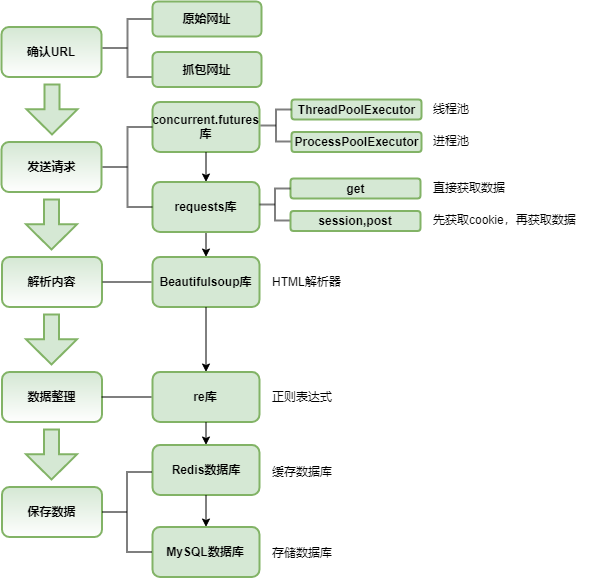

The diagram above was exported from draw.io. Its source (the exported page's mxGraphModel, read from the mxfile embedded in the PNG):
<mxGraphModel dx="1010" dy="579" grid="1" gridSize="10" guides="1" tooltips="1" connect="1" arrows="1" fold="1" page="1" pageScale="1" pageWidth="827" pageHeight="1169" math="0" shadow="0">
  <root>
    <mxCell id="0" />
    <mxCell id="1" parent="0" />
    <mxCell id="4Dj3XYTSy1ZKIT1QVW1Q-1" value="发送请求" style="rounded=1;whiteSpace=wrap;html=1;fillColor=#d5e8d4;strokeColor=#82b366;strokeWidth=2;fontStyle=1;gradientColor=#ffffff;" parent="1" vertex="1">
      <mxGeometry x="90" y="165.5" width="100" height="50" as="geometry" />
    </mxCell>
    <mxCell id="4Dj3XYTSy1ZKIT1QVW1Q-5" value="解析内容" style="rounded=1;whiteSpace=wrap;html=1;fillColor=#d5e8d4;strokeColor=#82b366;strokeWidth=2;fontStyle=1;gradientColor=#ffffff;" parent="1" vertex="1">
      <mxGeometry x="90.5" y="280.5" width="100" height="50" as="geometry" />
    </mxCell>
    <mxCell id="4Dj3XYTSy1ZKIT1QVW1Q-6" value="数据整理" style="rounded=1;whiteSpace=wrap;html=1;fillColor=#d5e8d4;strokeColor=#82b366;strokeWidth=2;fontStyle=1;gradientColor=#ffffff;" parent="1" vertex="1">
      <mxGeometry x="90.5" y="395.5" width="100" height="50" as="geometry" />
    </mxCell>
    <mxCell id="4Dj3XYTSy1ZKIT1QVW1Q-7" value="保存数据" style="rounded=1;whiteSpace=wrap;html=1;fillColor=#d5e8d4;strokeColor=#82b366;strokeWidth=2;fontStyle=1;gradientColor=#ffffff;" parent="1" vertex="1">
      <mxGeometry x="90.5" y="510.5" width="100" height="50" as="geometry" />
    </mxCell>
    <mxCell id="4Dj3XYTSy1ZKIT1QVW1Q-11" value="" style="html=1;shadow=0;dashed=0;align=center;verticalAlign=middle;shape=mxgraph.arrows2.arrow;dy=0.71;dx=25.2;direction=south;notch=0;strokeWidth=2;labelPosition=center;verticalLabelPosition=middle;fillColor=#d5e8d4;strokeColor=#82b366;" parent="1" vertex="1">
      <mxGeometry x="114.5" y="223" width="51" height="50" as="geometry" />
    </mxCell>
    <mxCell id="4Dj3XYTSy1ZKIT1QVW1Q-14" value="" style="html=1;shadow=0;dashed=0;align=center;verticalAlign=middle;shape=mxgraph.arrows2.arrow;dy=0.71;dx=25.2;direction=south;notch=0;strokeWidth=2;labelPosition=center;verticalLabelPosition=middle;fillColor=#d5e8d4;strokeColor=#82b366;" parent="1" vertex="1">
      <mxGeometry x="114.5" y="338" width="51" height="50" as="geometry" />
    </mxCell>
    <mxCell id="4Dj3XYTSy1ZKIT1QVW1Q-15" value="" style="html=1;shadow=0;dashed=0;align=center;verticalAlign=middle;shape=mxgraph.arrows2.arrow;dy=0.71;dx=25.2;direction=south;notch=0;strokeWidth=2;labelPosition=center;verticalLabelPosition=middle;fillColor=#d5e8d4;strokeColor=#82b366;" parent="1" vertex="1">
      <mxGeometry x="114.5" y="453" width="51" height="50" as="geometry" />
    </mxCell>
    <mxCell id="4Dj3XYTSy1ZKIT1QVW1Q-26" value="concurrent.futures&lt;br&gt;库" style="rounded=1;whiteSpace=wrap;html=1;fillColor=#d5e8d4;strokeColor=#82b366;strokeWidth=2;fontStyle=1" parent="1" vertex="1">
      <mxGeometry x="241" y="125.5" width="107" height="50" as="geometry" />
    </mxCell>
    <mxCell id="4Dj3XYTSy1ZKIT1QVW1Q-59" style="edgeStyle=none;rounded=0;orthogonalLoop=1;jettySize=auto;html=1;entryX=0.5;entryY=0;entryDx=0;entryDy=0;strokeWidth=1;" parent="1" source="4Dj3XYTSy1ZKIT1QVW1Q-27" target="4Dj3XYTSy1ZKIT1QVW1Q-28" edge="1">
      <mxGeometry relative="1" as="geometry" />
    </mxCell>
    <mxCell id="4Dj3XYTSy1ZKIT1QVW1Q-27" value="requests库" style="rounded=1;whiteSpace=wrap;html=1;fillColor=#d5e8d4;strokeColor=#82b366;strokeWidth=2;fontStyle=1" parent="1" vertex="1">
      <mxGeometry x="241" y="205.5" width="107" height="50" as="geometry" />
    </mxCell>
    <mxCell id="4Dj3XYTSy1ZKIT1QVW1Q-28" value="Beautifulsoup库" style="rounded=1;whiteSpace=wrap;html=1;fillColor=#d5e8d4;strokeColor=#82b366;strokeWidth=2;fontStyle=1" parent="1" vertex="1">
      <mxGeometry x="241" y="280.5" width="107" height="50" as="geometry" />
    </mxCell>
    <mxCell id="4Dj3XYTSy1ZKIT1QVW1Q-29" value="Redis数据库" style="rounded=1;whiteSpace=wrap;html=1;fillColor=#d5e8d4;strokeColor=#82b366;strokeWidth=2;fontStyle=1" parent="1" vertex="1">
      <mxGeometry x="241" y="468.5" width="107" height="50" as="geometry" />
    </mxCell>
    <mxCell id="4Dj3XYTSy1ZKIT1QVW1Q-31" value="MySQL数据库" style="rounded=1;whiteSpace=wrap;html=1;fillColor=#d5e8d4;strokeColor=#82b366;strokeWidth=2;fontStyle=1" parent="1" vertex="1">
      <mxGeometry x="241" y="550.5" width="107" height="50" as="geometry" />
    </mxCell>
    <mxCell id="4Dj3XYTSy1ZKIT1QVW1Q-34" value="re库" style="rounded=1;whiteSpace=wrap;html=1;fillColor=#d5e8d4;strokeColor=#82b366;strokeWidth=2;fontStyle=1" parent="1" vertex="1">
      <mxGeometry x="241" y="395.5" width="107" height="50" as="geometry" />
    </mxCell>
    <mxCell id="4Dj3XYTSy1ZKIT1QVW1Q-38" value="" style="strokeWidth=2;html=1;shape=mxgraph.flowchart.annotation_2;align=left;pointerEvents=1;opacity=50;" parent="1" vertex="1">
      <mxGeometry x="191" y="150.5" width="50" height="80" as="geometry" />
    </mxCell>
    <mxCell id="4Dj3XYTSy1ZKIT1QVW1Q-39" value="" style="line;strokeWidth=2;html=1;opacity=50;" parent="1" vertex="1">
      <mxGeometry x="191" y="300.5" width="49" height="10" as="geometry" />
    </mxCell>
    <mxCell id="4Dj3XYTSy1ZKIT1QVW1Q-40" value="" style="line;strokeWidth=2;html=1;opacity=50;" parent="1" vertex="1">
      <mxGeometry x="190" y="415.5" width="50" height="10" as="geometry" />
    </mxCell>
    <mxCell id="4Dj3XYTSy1ZKIT1QVW1Q-41" value="" style="strokeWidth=2;html=1;shape=mxgraph.flowchart.annotation_2;align=left;pointerEvents=1;opacity=50;" parent="1" vertex="1">
      <mxGeometry x="190.5" y="495.5" width="50" height="80" as="geometry" />
    </mxCell>
    <mxCell id="4Dj3XYTSy1ZKIT1QVW1Q-57" value="" style="endArrow=classic;html=1;strokeWidth=1;exitX=0.5;exitY=1;exitDx=0;exitDy=0;entryX=0.5;entryY=0;entryDx=0;entryDy=0;" parent="1" source="4Dj3XYTSy1ZKIT1QVW1Q-26" target="4Dj3XYTSy1ZKIT1QVW1Q-27" edge="1">
      <mxGeometry width="50" height="50" relative="1" as="geometry">
        <mxPoint x="270" y="220.5" as="sourcePoint" />
        <mxPoint x="300" y="180.5" as="targetPoint" />
      </mxGeometry>
    </mxCell>
    <mxCell id="4Dj3XYTSy1ZKIT1QVW1Q-68" style="edgeStyle=none;rounded=0;orthogonalLoop=1;jettySize=auto;html=1;strokeWidth=1;exitX=0.5;exitY=1;exitDx=0;exitDy=0;" parent="1" source="4Dj3XYTSy1ZKIT1QVW1Q-28" target="4Dj3XYTSy1ZKIT1QVW1Q-34" edge="1">
      <mxGeometry relative="1" as="geometry">
        <mxPoint x="304.5" y="265.5" as="sourcePoint" />
        <mxPoint x="304.5" y="290.5" as="targetPoint" />
      </mxGeometry>
    </mxCell>
    <mxCell id="4Dj3XYTSy1ZKIT1QVW1Q-69" style="edgeStyle=none;rounded=0;orthogonalLoop=1;jettySize=auto;html=1;strokeWidth=1;exitX=0.5;exitY=1;exitDx=0;exitDy=0;" parent="1" source="4Dj3XYTSy1ZKIT1QVW1Q-34" target="4Dj3XYTSy1ZKIT1QVW1Q-29" edge="1">
      <mxGeometry relative="1" as="geometry">
        <mxPoint x="304.5" y="340.5" as="sourcePoint" />
        <mxPoint x="304.5" y="405.5" as="targetPoint" />
      </mxGeometry>
    </mxCell>
    <mxCell id="4Dj3XYTSy1ZKIT1QVW1Q-70" style="edgeStyle=none;rounded=0;orthogonalLoop=1;jettySize=auto;html=1;strokeWidth=1;exitX=0.5;exitY=1;exitDx=0;exitDy=0;entryX=0.5;entryY=0;entryDx=0;entryDy=0;" parent="1" source="4Dj3XYTSy1ZKIT1QVW1Q-29" target="4Dj3XYTSy1ZKIT1QVW1Q-31" edge="1">
      <mxGeometry relative="1" as="geometry">
        <mxPoint x="314.5" y="350.5" as="sourcePoint" />
        <mxPoint x="314.5" y="415.5" as="targetPoint" />
      </mxGeometry>
    </mxCell>
    <mxCell id="T9kpJP4PUOZXLJZ8b-oy-3" value="ThreadPoolExecutor" style="rounded=1;whiteSpace=wrap;html=1;fillColor=#d5e8d4;strokeColor=#82b366;strokeWidth=2;fontStyle=1" vertex="1" parent="1">
      <mxGeometry x="380" y="123" width="130" height="20" as="geometry" />
    </mxCell>
    <mxCell id="T9kpJP4PUOZXLJZ8b-oy-8" value="" style="strokeWidth=2;html=1;shape=mxgraph.flowchart.annotation_2;align=left;pointerEvents=1;opacity=50;" vertex="1" parent="1">
      <mxGeometry x="349" y="133" width="31" height="32" as="geometry" />
    </mxCell>
    <mxCell id="T9kpJP4PUOZXLJZ8b-oy-9" value="确认URL" style="rounded=1;whiteSpace=wrap;html=1;fillColor=#d5e8d4;strokeColor=#82b366;strokeWidth=2;fontStyle=1;gradientColor=#ffffff;" vertex="1" parent="1">
      <mxGeometry x="90" y="50.5" width="100" height="50" as="geometry" />
    </mxCell>
    <mxCell id="T9kpJP4PUOZXLJZ8b-oy-10" value="" style="html=1;shadow=0;dashed=0;align=center;verticalAlign=middle;shape=mxgraph.arrows2.arrow;dy=0.71;dx=25.2;direction=south;notch=0;strokeWidth=2;labelPosition=center;verticalLabelPosition=middle;fillColor=#d5e8d4;strokeColor=#82b366;" vertex="1" parent="1">
      <mxGeometry x="115" y="108" width="51" height="50" as="geometry" />
    </mxCell>
    <mxCell id="T9kpJP4PUOZXLJZ8b-oy-11" value="" style="strokeWidth=2;html=1;shape=mxgraph.flowchart.annotation_2;align=left;pointerEvents=1;opacity=50;" vertex="1" parent="1">
      <mxGeometry x="191" y="42.5" width="50" height="58" as="geometry" />
    </mxCell>
    <mxCell id="T9kpJP4PUOZXLJZ8b-oy-12" value="原始网址" style="rounded=1;whiteSpace=wrap;html=1;fillColor=#d5e8d4;strokeColor=#82b366;strokeWidth=2;fontStyle=1" vertex="1" parent="1">
      <mxGeometry x="241" y="25" width="109" height="35" as="geometry" />
    </mxCell>
    <mxCell id="T9kpJP4PUOZXLJZ8b-oy-15" value="抓包网址" style="rounded=1;whiteSpace=wrap;html=1;fillColor=#d5e8d4;strokeColor=#82b366;strokeWidth=2;fontStyle=1" vertex="1" parent="1">
      <mxGeometry x="241" y="75.5" width="109" height="35" as="geometry" />
    </mxCell>
    <mxCell id="T9kpJP4PUOZXLJZ8b-oy-16" value="线程池" style="text;html=1;resizable=0;points=[];autosize=1;align=left;verticalAlign=top;spacingTop=-4;" vertex="1" parent="1">
      <mxGeometry x="520" y="123" width="50" height="20" as="geometry" />
    </mxCell>
    <mxCell id="T9kpJP4PUOZXLJZ8b-oy-18" value="进程池" style="text;html=1;resizable=0;points=[];autosize=1;align=left;verticalAlign=top;spacingTop=-4;" vertex="1" parent="1">
      <mxGeometry x="520" y="155" width="50" height="20" as="geometry" />
    </mxCell>
    <mxCell id="T9kpJP4PUOZXLJZ8b-oy-27" value="ProcessPoolExecutor" style="rounded=1;whiteSpace=wrap;html=1;fillColor=#d5e8d4;strokeColor=#82b366;strokeWidth=2;fontStyle=1" vertex="1" parent="1">
      <mxGeometry x="380" y="155.5" width="130" height="20" as="geometry" />
    </mxCell>
    <mxCell id="T9kpJP4PUOZXLJZ8b-oy-35" value="get" style="rounded=1;whiteSpace=wrap;html=1;fillColor=#d5e8d4;strokeColor=#82b366;strokeWidth=2;fontStyle=1" vertex="1" parent="1">
      <mxGeometry x="379" y="202" width="130" height="20" as="geometry" />
    </mxCell>
    <mxCell id="T9kpJP4PUOZXLJZ8b-oy-36" value="" style="strokeWidth=2;html=1;shape=mxgraph.flowchart.annotation_2;align=left;pointerEvents=1;opacity=50;" vertex="1" parent="1">
      <mxGeometry x="348" y="212" width="31" height="32" as="geometry" />
    </mxCell>
    <mxCell id="T9kpJP4PUOZXLJZ8b-oy-37" value="直接获取数据" style="text;html=1;resizable=0;points=[];autosize=1;align=left;verticalAlign=top;spacingTop=-4;" vertex="1" parent="1">
      <mxGeometry x="520" y="202" width="90" height="20" as="geometry" />
    </mxCell>
    <mxCell id="T9kpJP4PUOZXLJZ8b-oy-38" value="先获取cookie，再获取数据" style="text;html=1;resizable=0;points=[];autosize=1;align=left;verticalAlign=top;spacingTop=-4;" vertex="1" parent="1">
      <mxGeometry x="520" y="234" width="160" height="20" as="geometry" />
    </mxCell>
    <mxCell id="T9kpJP4PUOZXLJZ8b-oy-39" value="session,post" style="rounded=1;whiteSpace=wrap;html=1;fillColor=#d5e8d4;strokeColor=#82b366;strokeWidth=2;fontStyle=1" vertex="1" parent="1">
      <mxGeometry x="379" y="234.5" width="130" height="20" as="geometry" />
    </mxCell>
    <mxCell id="T9kpJP4PUOZXLJZ8b-oy-40" value="HTML解析器" style="text;html=1;resizable=0;points=[];autosize=1;align=left;verticalAlign=top;spacingTop=-4;" vertex="1" parent="1">
      <mxGeometry x="359" y="295.5" width="80" height="20" as="geometry" />
    </mxCell>
    <mxCell id="T9kpJP4PUOZXLJZ8b-oy-41" value="正则表达式" style="text;html=1;resizable=0;points=[];autosize=1;align=left;verticalAlign=top;spacingTop=-4;" vertex="1" parent="1">
      <mxGeometry x="359" y="410.5" width="80" height="20" as="geometry" />
    </mxCell>
    <mxCell id="T9kpJP4PUOZXLJZ8b-oy-42" value="缓存数据库" style="text;html=1;resizable=0;points=[];autosize=1;align=left;verticalAlign=top;spacingTop=-4;" vertex="1" parent="1">
      <mxGeometry x="359" y="485.5" width="80" height="20" as="geometry" />
    </mxCell>
    <mxCell id="T9kpJP4PUOZXLJZ8b-oy-43" value="存储数据库" style="text;html=1;resizable=0;points=[];autosize=1;align=left;verticalAlign=top;spacingTop=-4;" vertex="1" parent="1">
      <mxGeometry x="359" y="567" width="80" height="20" as="geometry" />
    </mxCell>
  </root>
</mxGraphModel>